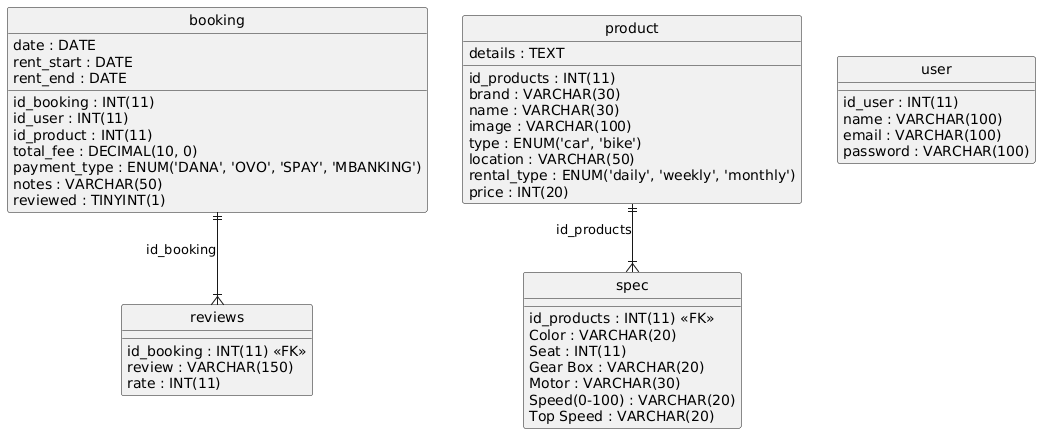

The diagram above was rendered by PlantUML. Its source (embedded in the PNG):
@startuml
hide circle
skinparam linetype ortho

entity "booking" as booking {
  id_booking : INT(11)
  id_user : INT(11)
  id_product : INT(11)
  date : DATE
  rent_start : DATE
  rent_end : DATE
  total_fee : DECIMAL(10, 0)
  payment_type : ENUM('DANA', 'OVO', 'SPAY', 'MBANKING')
  notes : VARCHAR(50)
  reviewed : TINYINT(1)
}

entity "product" as product {
  id_products : INT(11)
  brand : VARCHAR(30)
  name : VARCHAR(30)
  image : VARCHAR(100)
  type : ENUM('car', 'bike')
  details : TEXT
  location : VARCHAR(50)
  rental_type : ENUM('daily', 'weekly', 'monthly')
  price : INT(20)
}

entity "reviews" as reviews {
  id_booking : INT(11) <<FK>>
  review : VARCHAR(150)
  rate : INT(11)
}

entity "spec" as spec {
  id_products : INT(11) <<FK>>
  Color : VARCHAR(20)
  Seat : INT(11)
  Gear Box : VARCHAR(20)
  Motor : VARCHAR(30)
  Speed(0-100) : VARCHAR(20)
  Top Speed : VARCHAR(20)
}

entity "user" as user {
  id_user : INT(11)
  name : VARCHAR(100)
  email : VARCHAR(100)
  password : VARCHAR(100)
}

booking ||--|{ reviews : "id_booking"
product ||--|{ spec : "id_products"
@enduml